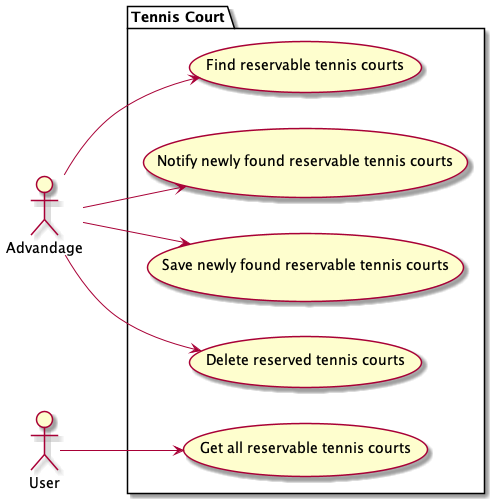

The diagram above was rendered by PlantUML. Its source (embedded in the PNG):
@startuml use_case
left to right direction

package "Tennis Court" {
  usecase "Find reservable tennis courts" as find
  usecase "Notify newly found reservable tennis courts" as notify
  usecase "Save newly found reservable tennis courts" as save
  usecase "Delete reserved tennis courts" as delete
  usecase "Get all reservable tennis courts" as getAll
}

actor Advandage as app
actor User as user

app --> find
app --> notify
app --> save
app --> delete

user --> getAll

@enduml